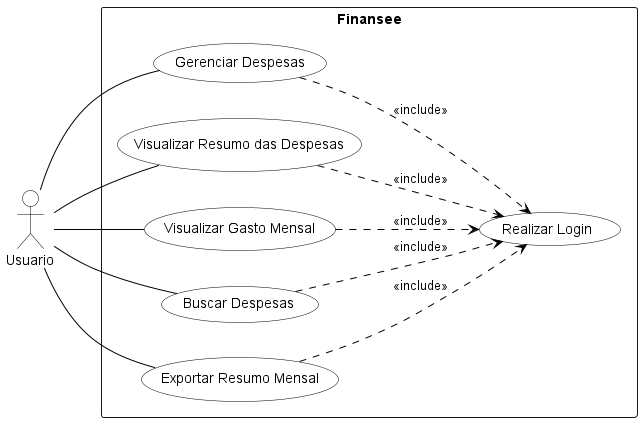

The diagram above was rendered by PlantUML. Its source (embedded in the PNG):
@startuml

left to right direction

skinparam ActorBorderColor black
skinparam ActorBackgroundColor white
skinparam UsecaseBackgroundColor white
skinparam UsecaseBorderColor black
skinparam ArrowColor black

rectangle "Finansee"{
    (Realizar Login) as realizar_login
    (Gerenciar Despesas) as gerenciar_despesas
    (Visualizar Resumo das Despesas) as visualizar_resumo_despesas
    (Visualizar Gasto Mensal) as visualizar_gasto_mensal
    (Buscar Despesas) as buscar_despesas
    (Exportar Resumo Mensal) as exportar_resumo_mensal
}

:Usuario: as usuario

usuario -- gerenciar_despesas
usuario -- visualizar_resumo_despesas
usuario -- buscar_despesas
usuario -- exportar_resumo_mensal
usuario -- visualizar_gasto_mensal

gerenciar_despesas ..> realizar_login: <<include>>
visualizar_resumo_despesas ..> realizar_login: <<include>>
buscar_despesas ..> realizar_login: <<include>>
exportar_resumo_mensal ..> realizar_login: <<include>>
visualizar_gasto_mensal ..> realizar_login: <<include>>





@enduml